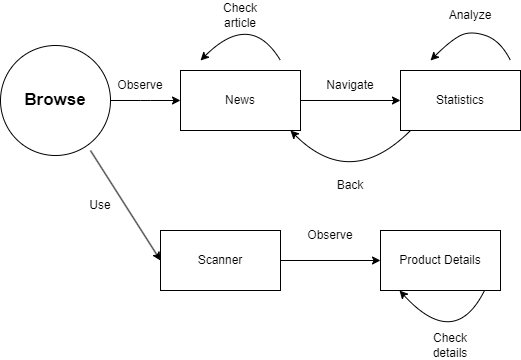

The diagram above was exported from draw.io. Its source (the exported page's mxGraphModel, read from the mxfile embedded in the PNG):
<mxGraphModel dx="1235" dy="655" grid="1" gridSize="10" guides="1" tooltips="1" connect="1" arrows="1" fold="1" page="1" pageScale="1" pageWidth="2339" pageHeight="3300" math="0" shadow="0">
  <root>
    <mxCell id="0" />
    <mxCell id="1" parent="0" />
    <mxCell id="VRITOBWyJBFMnQc7VI0U-31" value="&lt;span style=&quot;font-size: 17px;&quot;&gt;&lt;b&gt;Browse&lt;/b&gt;&lt;/span&gt;" style="ellipse;whiteSpace=wrap;html=1;aspect=fixed;" vertex="1" parent="1">
      <mxGeometry y="1315" width="110" height="110" as="geometry" />
    </mxCell>
    <mxCell id="VRITOBWyJBFMnQc7VI0U-32" value="News" style="rounded=0;whiteSpace=wrap;html=1;" vertex="1" parent="1">
      <mxGeometry x="180" y="1340" width="120" height="60" as="geometry" />
    </mxCell>
    <mxCell id="VRITOBWyJBFMnQc7VI0U-33" value="Statistics" style="rounded=0;whiteSpace=wrap;html=1;" vertex="1" parent="1">
      <mxGeometry x="400" y="1340" width="120" height="60" as="geometry" />
    </mxCell>
    <mxCell id="VRITOBWyJBFMnQc7VI0U-34" value="" style="endArrow=classic;html=1;rounded=0;entryX=0;entryY=0.5;entryDx=0;entryDy=0;exitX=1;exitY=0.5;exitDx=0;exitDy=0;" edge="1" parent="1" source="VRITOBWyJBFMnQc7VI0U-31" target="VRITOBWyJBFMnQc7VI0U-32">
      <mxGeometry width="50" height="50" relative="1" as="geometry">
        <mxPoint x="120" y="1430" as="sourcePoint" />
        <mxPoint x="440" y="1390" as="targetPoint" />
        <Array as="points">
          <mxPoint x="140" y="1370" />
          <mxPoint x="150" y="1370" />
        </Array>
      </mxGeometry>
    </mxCell>
    <mxCell id="VRITOBWyJBFMnQc7VI0U-35" value="" style="endArrow=classic;html=1;rounded=0;exitX=1;exitY=0.5;exitDx=0;exitDy=0;entryX=0;entryY=0.5;entryDx=0;entryDy=0;" edge="1" parent="1" source="VRITOBWyJBFMnQc7VI0U-32" target="VRITOBWyJBFMnQc7VI0U-33">
      <mxGeometry width="50" height="50" relative="1" as="geometry">
        <mxPoint x="480" y="1430" as="sourcePoint" />
        <mxPoint x="530" y="1380" as="targetPoint" />
      </mxGeometry>
    </mxCell>
    <mxCell id="VRITOBWyJBFMnQc7VI0U-36" value="Observe" style="text;html=1;strokeColor=none;fillColor=none;align=center;verticalAlign=middle;whiteSpace=wrap;rounded=0;" vertex="1" parent="1">
      <mxGeometry x="110" y="1340" width="60" height="30" as="geometry" />
    </mxCell>
    <mxCell id="VRITOBWyJBFMnQc7VI0U-37" value="Navigate" style="text;html=1;strokeColor=none;fillColor=none;align=center;verticalAlign=middle;whiteSpace=wrap;rounded=0;" vertex="1" parent="1">
      <mxGeometry x="320" y="1340" width="60" height="30" as="geometry" />
    </mxCell>
    <mxCell id="VRITOBWyJBFMnQc7VI0U-38" value="" style="curved=1;endArrow=classic;html=1;rounded=0;" edge="1" parent="1">
      <mxGeometry width="50" height="50" relative="1" as="geometry">
        <mxPoint x="510" y="1330" as="sourcePoint" />
        <mxPoint x="430" y="1330" as="targetPoint" />
        <Array as="points">
          <mxPoint x="500" y="1310" />
          <mxPoint x="470" y="1300" />
          <mxPoint x="450" y="1310" />
        </Array>
      </mxGeometry>
    </mxCell>
    <mxCell id="VRITOBWyJBFMnQc7VI0U-39" value="Analyze" style="text;html=1;strokeColor=none;fillColor=none;align=center;verticalAlign=middle;whiteSpace=wrap;rounded=0;" vertex="1" parent="1">
      <mxGeometry x="440" y="1270" width="60" height="30" as="geometry" />
    </mxCell>
    <mxCell id="VRITOBWyJBFMnQc7VI0U-40" value="" style="curved=1;endArrow=classic;html=1;rounded=0;" edge="1" parent="1">
      <mxGeometry width="50" height="50" relative="1" as="geometry">
        <mxPoint x="410" y="1400" as="sourcePoint" />
        <mxPoint x="290" y="1400" as="targetPoint" />
        <Array as="points">
          <mxPoint x="350" y="1460" />
        </Array>
      </mxGeometry>
    </mxCell>
    <mxCell id="VRITOBWyJBFMnQc7VI0U-41" value="Back" style="text;html=1;strokeColor=none;fillColor=none;align=center;verticalAlign=middle;whiteSpace=wrap;rounded=0;" vertex="1" parent="1">
      <mxGeometry x="320" y="1440" width="60" height="30" as="geometry" />
    </mxCell>
    <mxCell id="VRITOBWyJBFMnQc7VI0U-42" value="" style="curved=1;endArrow=classic;html=1;rounded=0;" edge="1" parent="1">
      <mxGeometry width="50" height="50" relative="1" as="geometry">
        <mxPoint x="280" y="1330" as="sourcePoint" />
        <mxPoint x="200" y="1330" as="targetPoint" />
        <Array as="points">
          <mxPoint x="250" y="1280" />
        </Array>
      </mxGeometry>
    </mxCell>
    <mxCell id="VRITOBWyJBFMnQc7VI0U-43" value="Check article" style="text;html=1;strokeColor=none;fillColor=none;align=center;verticalAlign=middle;whiteSpace=wrap;rounded=0;" vertex="1" parent="1">
      <mxGeometry x="210" y="1270" width="60" height="30" as="geometry" />
    </mxCell>
    <mxCell id="VRITOBWyJBFMnQc7VI0U-44" value="Scanner" style="rounded=0;whiteSpace=wrap;html=1;" vertex="1" parent="1">
      <mxGeometry x="160" y="1500" width="120" height="60" as="geometry" />
    </mxCell>
    <mxCell id="VRITOBWyJBFMnQc7VI0U-45" value="Product Details" style="rounded=0;whiteSpace=wrap;html=1;" vertex="1" parent="1">
      <mxGeometry x="380" y="1500" width="120" height="60" as="geometry" />
    </mxCell>
    <mxCell id="VRITOBWyJBFMnQc7VI0U-46" value="" style="endArrow=classic;html=1;rounded=0;entryX=0;entryY=0.5;entryDx=0;entryDy=0;exitX=0.818;exitY=0.955;exitDx=0;exitDy=0;exitPerimeter=0;" edge="1" parent="1" source="VRITOBWyJBFMnQc7VI0U-31" target="VRITOBWyJBFMnQc7VI0U-44">
      <mxGeometry width="50" height="50" relative="1" as="geometry">
        <mxPoint x="110" y="1570" as="sourcePoint" />
        <mxPoint x="440" y="1590" as="targetPoint" />
        <Array as="points" />
      </mxGeometry>
    </mxCell>
    <mxCell id="VRITOBWyJBFMnQc7VI0U-47" value="" style="endArrow=classic;html=1;rounded=0;exitX=1;exitY=0.5;exitDx=0;exitDy=0;entryX=0;entryY=0.5;entryDx=0;entryDy=0;" edge="1" parent="1" source="VRITOBWyJBFMnQc7VI0U-44" target="VRITOBWyJBFMnQc7VI0U-45">
      <mxGeometry width="50" height="50" relative="1" as="geometry">
        <mxPoint x="460" y="1590" as="sourcePoint" />
        <mxPoint x="510" y="1540" as="targetPoint" />
      </mxGeometry>
    </mxCell>
    <mxCell id="VRITOBWyJBFMnQc7VI0U-48" value="Use" style="text;html=1;strokeColor=none;fillColor=none;align=center;verticalAlign=middle;whiteSpace=wrap;rounded=0;" vertex="1" parent="1">
      <mxGeometry x="70" y="1460" width="60" height="30" as="geometry" />
    </mxCell>
    <mxCell id="VRITOBWyJBFMnQc7VI0U-49" value="Observe" style="text;html=1;strokeColor=none;fillColor=none;align=center;verticalAlign=middle;whiteSpace=wrap;rounded=0;" vertex="1" parent="1">
      <mxGeometry x="300" y="1490" width="60" height="30" as="geometry" />
    </mxCell>
    <mxCell id="VRITOBWyJBFMnQc7VI0U-50" value="Check details" style="text;html=1;strokeColor=none;fillColor=none;align=center;verticalAlign=middle;whiteSpace=wrap;rounded=0;" vertex="1" parent="1">
      <mxGeometry x="420" y="1600" width="60" height="30" as="geometry" />
    </mxCell>
    <mxCell id="VRITOBWyJBFMnQc7VI0U-51" value="" style="curved=1;endArrow=classic;html=1;rounded=0;" edge="1" parent="1">
      <mxGeometry width="50" height="50" relative="1" as="geometry">
        <mxPoint x="484" y="1560" as="sourcePoint" />
        <mxPoint x="399" y="1560" as="targetPoint" />
        <Array as="points">
          <mxPoint x="454" y="1620" />
        </Array>
      </mxGeometry>
    </mxCell>
  </root>
</mxGraphModel>